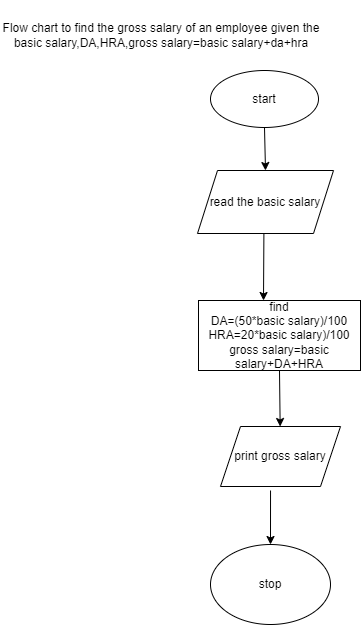

The diagram above was exported from draw.io. Its source (the exported page's mxGraphModel, read from the mxfile embedded in the PNG):
<mxGraphModel dx="448" dy="2788" grid="1" gridSize="10" guides="1" tooltips="1" connect="1" arrows="1" fold="1" page="1" pageScale="1" pageWidth="827" pageHeight="1169" math="0" shadow="0">
  <root>
    <mxCell id="WIyWlLk6GJQsqaUBKTNV-0" />
    <mxCell id="WIyWlLk6GJQsqaUBKTNV-1" parent="WIyWlLk6GJQsqaUBKTNV-0" />
    <mxCell id="2ZhuJWFmbubFO77Ic-Hd-19" value="&lt;h1&gt;&lt;br&gt;&lt;/h1&gt;" style="text;html=1;strokeColor=none;fillColor=none;spacing=5;spacingTop=-20;whiteSpace=wrap;overflow=hidden;rounded=0;" vertex="1" parent="WIyWlLk6GJQsqaUBKTNV-1">
      <mxGeometry x="80" y="-1400" width="190" height="120" as="geometry" />
    </mxCell>
    <mxCell id="2ZhuJWFmbubFO77Ic-Hd-20" value="Flow chart to find the gross salary of an employee given the basic salary,DA,HRA,gross salary=basic salary+da+hra" style="text;html=1;strokeColor=none;fillColor=none;align=center;verticalAlign=middle;whiteSpace=wrap;rounded=0;" vertex="1" parent="WIyWlLk6GJQsqaUBKTNV-1">
      <mxGeometry x="81" y="-1400" width="320" height="50" as="geometry" />
    </mxCell>
    <mxCell id="2ZhuJWFmbubFO77Ic-Hd-21" value="start" style="ellipse;whiteSpace=wrap;html=1;" vertex="1" parent="WIyWlLk6GJQsqaUBKTNV-1">
      <mxGeometry x="290" y="-1340" width="108" height="57" as="geometry" />
    </mxCell>
    <mxCell id="2ZhuJWFmbubFO77Ic-Hd-22" value="" style="endArrow=classic;html=1;rounded=0;exitX=0.5;exitY=1;exitDx=0;exitDy=0;entryX=0.5;entryY=0;entryDx=0;entryDy=0;" edge="1" parent="WIyWlLk6GJQsqaUBKTNV-1" source="2ZhuJWFmbubFO77Ic-Hd-21" target="2ZhuJWFmbubFO77Ic-Hd-23">
      <mxGeometry width="50" height="50" relative="1" as="geometry">
        <mxPoint x="530" y="-1220" as="sourcePoint" />
        <mxPoint x="340" y="-1260" as="targetPoint" />
      </mxGeometry>
    </mxCell>
    <mxCell id="2ZhuJWFmbubFO77Ic-Hd-23" value="read the basic salary" style="shape=parallelogram;perimeter=parallelogramPerimeter;whiteSpace=wrap;html=1;fixedSize=1;" vertex="1" parent="WIyWlLk6GJQsqaUBKTNV-1">
      <mxGeometry x="277" y="-1240" width="136" height="63" as="geometry" />
    </mxCell>
    <mxCell id="2ZhuJWFmbubFO77Ic-Hd-24" value="" style="endArrow=classic;html=1;rounded=0;" edge="1" parent="WIyWlLk6GJQsqaUBKTNV-1">
      <mxGeometry width="50" height="50" relative="1" as="geometry">
        <mxPoint x="343.40101522842644" y="-1177" as="sourcePoint" />
        <mxPoint x="343" y="-1110" as="targetPoint" />
      </mxGeometry>
    </mxCell>
    <mxCell id="2ZhuJWFmbubFO77Ic-Hd-25" value="find&lt;br&gt;DA=(50*basic salary)/100&lt;br&gt;HRA=20*basic salary)/100&lt;br&gt;gross salary=basic salary+DA+HRA" style="rounded=0;whiteSpace=wrap;html=1;" vertex="1" parent="WIyWlLk6GJQsqaUBKTNV-1">
      <mxGeometry x="278" y="-1110" width="162" height="70" as="geometry" />
    </mxCell>
    <mxCell id="2ZhuJWFmbubFO77Ic-Hd-27" value="" style="endArrow=classic;html=1;rounded=0;exitX=0.5;exitY=1;exitDx=0;exitDy=0;" edge="1" parent="WIyWlLk6GJQsqaUBKTNV-1" source="2ZhuJWFmbubFO77Ic-Hd-25" target="2ZhuJWFmbubFO77Ic-Hd-28">
      <mxGeometry width="50" height="50" relative="1" as="geometry">
        <mxPoint x="230" y="-1020" as="sourcePoint" />
        <mxPoint x="360" y="-980" as="targetPoint" />
      </mxGeometry>
    </mxCell>
    <mxCell id="2ZhuJWFmbubFO77Ic-Hd-28" value="print gross salary" style="shape=parallelogram;perimeter=parallelogramPerimeter;whiteSpace=wrap;html=1;fixedSize=1;" vertex="1" parent="WIyWlLk6GJQsqaUBKTNV-1">
      <mxGeometry x="300" y="-984" width="120" height="60" as="geometry" />
    </mxCell>
    <mxCell id="2ZhuJWFmbubFO77Ic-Hd-29" value="" style="endArrow=classic;html=1;rounded=0;exitX=0.417;exitY=1.067;exitDx=0;exitDy=0;exitPerimeter=0;" edge="1" parent="WIyWlLk6GJQsqaUBKTNV-1" source="2ZhuJWFmbubFO77Ic-Hd-28" target="2ZhuJWFmbubFO77Ic-Hd-30">
      <mxGeometry width="50" height="50" relative="1" as="geometry">
        <mxPoint x="230" y="-1020" as="sourcePoint" />
        <mxPoint x="350" y="-870" as="targetPoint" />
      </mxGeometry>
    </mxCell>
    <mxCell id="2ZhuJWFmbubFO77Ic-Hd-30" value="stop" style="ellipse;whiteSpace=wrap;html=1;" vertex="1" parent="WIyWlLk6GJQsqaUBKTNV-1">
      <mxGeometry x="290" y="-866" width="120" height="80" as="geometry" />
    </mxCell>
  </root>
</mxGraphModel>